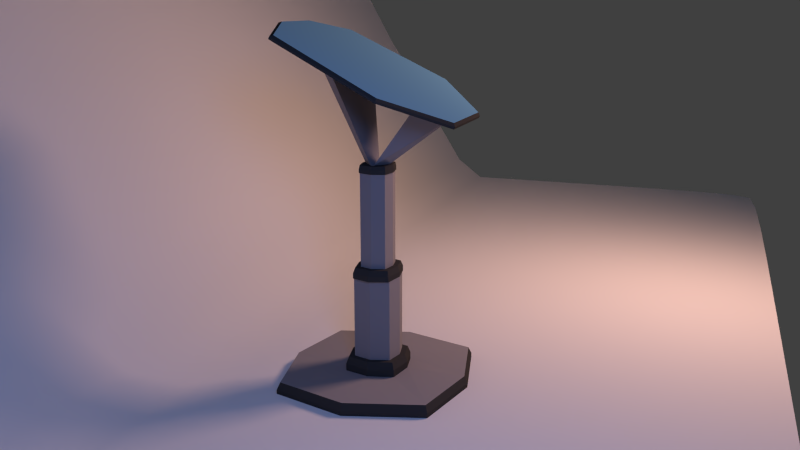 # Source: podium.blend  (saved by Blender 2.73.0; exported with 4.5.12 LTS)
import bpy
from mathutils import Matrix  # noqa: F401  (used for matrix-valued properties, if any)

bpy.ops.wm.read_factory_settings(use_empty=True)
scene = bpy.context.scene
scene.name = 'Scene'

# ---- collections
col_collection_1 = bpy.data.collections.new('Collection 1'); scene.collection.children.link(col_collection_1)

# ---- materials (node trees are filled in below, after node groups)
mat_material_006 = bpy.data.materials.new('Material.006')
mat_material_006.alpha_threshold = 0.0
mat_material_006.diffuse_color = (0.1319, 0.337, 0.5705, 1.0)
mat_material_006.roughness = 0.5
mat_material_007 = bpy.data.materials.new('Material.007')
mat_material_007.alpha_threshold = 0.0
mat_material_007.roughness = 0.5
mat_material_008 = bpy.data.materials.new('Material.008')
mat_material_008.alpha_threshold = 0.0
mat_material_008.roughness = 0.5
mat_material_003 = bpy.data.materials.new('Material.003')
mat_material_003.alpha_threshold = 0.0
mat_material_003.roughness = 0.5
mat_material = bpy.data.materials.new('Material')
mat_material.alpha_threshold = 0.0
mat_material.roughness = 0.5
mat_material_001 = bpy.data.materials.new('Material.001')
mat_material_001.alpha_threshold = 0.0
mat_material_001.roughness = 0.5

# ---- material node trees
mat_material_007.use_nodes = True; mat_material_007.node_tree.nodes.clear()
_N = mat_material_007.node_tree.nodes; _L = mat_material_007.node_tree.links
n0 = _N.new('ShaderNodeOutputMaterial'); n0.name = 'Material Output'; n0.location = (300, 300)
n1 = _N.new('ShaderNodeBsdfDiffuse'); n1.name = 'Diffuse BSDF'; n1.location = (10, 300)
n1.inputs[0].default_value = (0.2673, 0.2624, 0.2883, 1.0)
_L.new(n1.outputs[0], n0.inputs[0])
n0.is_active_output = True
mat_material_008.use_nodes = True; mat_material_008.node_tree.nodes.clear()
_N = mat_material_008.node_tree.nodes; _L = mat_material_008.node_tree.links
n0 = _N.new('ShaderNodeOutputMaterial'); n0.name = 'Material Output'; n0.location = (300, 300)
n1 = _N.new('ShaderNodeBsdfDiffuse'); n1.name = 'Diffuse BSDF'; n1.location = (10, 300)
n1.inputs[0].default_value = (0.04696, 0.04696, 0.04696, 1.0)
_L.new(n1.outputs[0], n0.inputs[0])
n0.is_active_output = True
mat_material_003.use_nodes = True; mat_material_003.node_tree.nodes.clear()
_N = mat_material_003.node_tree.nodes; _L = mat_material_003.node_tree.links
n0 = _N.new('ShaderNodeOutputMaterial'); n0.name = 'Material Output'; n0.location = (300, 300)
n1 = _N.new('ShaderNodeBsdfDiffuse'); n1.name = 'Diffuse BSDF'; n1.location = (10, 300)
n1.inputs[1].default_value = 0.3829
_L.new(n1.outputs[0], n0.inputs[0])
n0.is_active_output = True
mat_material.use_nodes = True; mat_material.node_tree.nodes.clear()
_N = mat_material.node_tree.nodes; _L = mat_material.node_tree.links
n0 = _N.new('ShaderNodeOutputMaterial'); n0.name = 'Material Output'; n0.location = (300, 300)
n1 = _N.new('ShaderNodeEmission'); n1.name = 'Emission'; n1.location = (110, 300)
n1.inputs[0].default_value = (0.1729, 0.3077, 0.8, 1.0)
n1.inputs[1].default_value = 22.5
_L.new(n1.outputs[0], n0.inputs[0])
n0.is_active_output = True
mat_material_001.use_nodes = True; mat_material_001.node_tree.nodes.clear()
_N = mat_material_001.node_tree.nodes; _L = mat_material_001.node_tree.links
n0 = _N.new('ShaderNodeOutputMaterial'); n0.name = 'Material Output'; n0.location = (300, 300)
n1 = _N.new('ShaderNodeEmission'); n1.name = 'Emission'; n1.location = (110, 300)
n1.inputs[0].default_value = (0.8, 0.4615, 0.3514, 1.0)
n1.inputs[1].default_value = 54.3
_L.new(n1.outputs[0], n0.inputs[0])
n0.is_active_output = True

# ---- world
world_world = bpy.data.worlds.new('World'); scene.world = world_world
world_world.color = (0.05088, 0.05088, 0.05088)
world_world.use_sun_shadow = False
world_world.sun_shadow_jitter_overblur = 0.0
world_world.cycles.sampling_method = 'MANUAL'
world_world.cycles.sample_map_resolution = 256

# ---- cameras
cam_camera = bpy.data.cameras.new('Camera')
cam_camera.clip_end = 100.0
cam_camera.lens = 35.0
cam_camera.sensor_width = 32.0
cam_camera.sensor_height = 18.0
cam_camera.display_size = 2.0
cam_camera.dof.focus_distance = 0.0

# ---- meshes
me_plane_003 = bpy.data.meshes.new('Plane.003')
me_plane_003.from_pydata([(-0.9781, -0.9781, 0.164), (0.9781, -0.9781, 0.164), (-0.9781, 0.9781, 0.164), (0.9781, 0.9781, 0.164), (5.729e-11, -0.9883, 3.524), (0.2752, -0.6275, 3.71), (-0.2752, -0.6275, 3.71), (0.0, 0.003532, 4.009), (0.0, 0.003532, 4.009), (0.0, 0.003532, 4.009), (0.0, 0.003532, 4.009), (-1.237, -0.4339, 3.805), (1.237, -0.4339, 3.805), (-1.11, 0.7943, 4.411), (1.043, 0.7943, 4.411), (-1.312, -0.4958, 3.867), (1.312, -0.4958, 3.867), (-1.178, 0.8021, 4.52), (1.106, 0.8021, 4.52), (-1.014, -1.014, -0.02285), (1.014, -1.014, -0.02285), (-1.014, 1.014, -0.02285), (-1.265, 0.0, 0.164), (1.265, 0.0, 0.164), (-0.3335, -0.3335, 0.1596), (0.3335, -0.3335, 0.1596), (-0.3335, 0.3335, 0.1596), (0.3335, 0.3335, 0.1596), (-0.4314, 0.0, 0.1652), (0.4314, 0.0, 0.1652), (1.014, 1.014, -0.02285), (-1.312, 0.0, -0.02285), (1.312, 0.0, -0.02285), (0.0, -1.234, -0.02285), (0.0, -1.19, 0.164), (0.0, 1.19, 0.164), (0.0, 1.234, -0.02285), (0.0, -0.4056, 0.1721), (0.0, 0.4056, 0.1721), (-0.3044, -0.3044, 0.3492), (0.3044, -0.3044, 0.3492), (-0.3044, 0.3044, 0.3492), (0.3044, 0.3044, 0.3492), (-0.3938, 0.0, 0.3492), (0.3938, 0.0, 0.3492), (0.0, -0.3702, 0.3492), (0.0, 0.3702, 0.3492), (-0.2445, -0.2445, 0.3492), (0.2445, -0.2445, 0.3492), (-0.2445, 0.2445, 0.3492), (0.2445, 0.2445, 0.3492), (-0.3163, 0.0, 0.3492), (0.3163, 0.0, 0.3492), (0.0, -0.2974, 0.3492), (0.0, 0.2974, 0.3492), (-0.2445, -0.2445, 1.425), (0.2445, -0.2445, 1.425), (-0.2445, 0.2445, 1.425), (0.2445, 0.2445, 1.425), (-0.3163, 0.0, 1.425), (0.3163, 0.0, 1.425), (0.0, -0.2974, 1.425), (0.0, 0.2974, 1.425), (-0.2769, -0.2445, 1.425), (0.2769, -0.2445, 1.425), (-0.2769, 0.2445, 1.425), (0.2769, 0.2445, 1.425), (-0.3582, 0.0, 1.425), (0.3582, 0.0, 1.425), (0.0, -0.2974, 1.425), (0.0, 0.2974, 1.425), (-0.252, -0.2225, 1.568), (0.252, -0.2225, 1.568), (-0.252, 0.2225, 1.568), (0.252, 0.2225, 1.568), (-0.326, -1.283e-08, 1.568), (0.326, -1.283e-08, 1.568), (4.42e-11, -0.2706, 1.568), (4.42e-11, 0.2706, 1.568), (3.082e-11, 0.1887, 1.568), (3.082e-11, -0.1887, 1.568), (0.2273, -8.943e-09, 1.568), (-0.2273, -8.943e-09, 1.568), (0.1757, 0.1552, 1.568), (-0.1757, 0.1552, 1.568), (0.1757, -0.1552, 1.568), (-0.1757, -0.1552, 1.568), (-0.1906, -0.1683, 1.568), (0.1906, -0.1683, 1.568), (-0.1906, 0.1683, 1.568), (0.1906, 0.1683, 1.568), (-0.2465, -1.318e-08, 1.568), (0.2465, -1.318e-08, 1.568), (3.721e-11, -0.2046, 1.568), (3.721e-11, 0.2046, 1.568), (-0.1906, -0.1683, 2.798), (0.1906, -0.1683, 2.798), (-0.1906, 0.1683, 2.798), (0.1906, 0.1683, 2.798), (-0.2465, -1.318e-08, 2.798), (0.2465, -1.318e-08, 2.798), (3.721e-11, -0.2046, 2.798), (3.721e-11, 0.2046, 2.798), (-0.2016, -0.178, 2.798), (0.2016, -0.178, 2.798), (-0.2016, 0.178, 2.798), (0.2016, 0.178, 2.798), (-0.2608, -1.308e-08, 2.798), (0.2608, -1.308e-08, 2.798), (3.883e-11, -0.2165, 2.798), (3.883e-11, 0.2165, 2.798), (-0.1913, -0.1689, 2.899), (0.1913, -0.1689, 2.899), (-0.1913, 0.1689, 2.899), (0.1913, 0.1689, 2.899), (-0.2475, -1.318e-08, 2.899), (0.2475, -1.318e-08, 2.899), (3.685e-11, -0.2055, 2.899), (3.685e-11, 0.2055, 2.899), (-0.1628, -0.01113, 2.899), (0.1628, -0.01113, 2.899), (-0.1628, 0.0357, 2.899), (0.1628, 0.0357, 2.899), (-0.1972, -1.353e-08, 2.899), (0.1972, -1.353e-08, 2.899), (3.173e-11, -0.1637, 2.899), (3.173e-11, 0.1637, 2.899), (-0.7419, 0.3547, 4.2), (0.7419, 0.3547, 4.2), (-3.686e-11, 0.9609, 4.511), (0.0, 0.003532, 4.009), (0.0, 0.003532, 4.009), (0.0, 0.003532, 4.009), (0.0, 0.003532, 4.009), (-0.5186, -1.053, 3.475), (0.5186, -1.053, 3.475), (0.3249, 1.05, 4.539), (-0.3927, 1.05, 4.539), (-0.55, -1.159, 3.532), (0.55, -1.159, 3.532), (0.3446, 1.074, 4.655), (-0.4165, 1.074, 4.655), (1.136, 0.8385, 4.503), (1.136, 0.852, 4.475), (-1.21, 0.852, 4.475), (-1.21, 0.8385, 4.503), (1.348, -0.4963, 3.836), (1.348, -0.4845, 3.812), (-1.348, -0.4963, 3.836), (-1.348, -0.4845, 3.812), (-0.565, -1.161, 3.457), (-0.565, -1.175, 3.487), (0.565, -1.161, 3.457), (0.565, -1.175, 3.487), (0.354, 1.131, 4.615), (0.354, 1.117, 4.643), (-0.4279, 1.131, 4.615), (-0.4279, 1.117, 4.643), (0.02036, -0.6265, 3.707), (0.0, -0.01113, 2.899), (0.2016, 0.178, 2.848), (3.883e-11, 0.2165, 2.848), (-0.2016, -0.178, 2.848), (3.883e-11, -0.2165, 2.848), (0.2016, -0.178, 2.848), (0.2608, -1.308e-08, 2.848), (-0.2016, 0.178, 2.848), (-0.2608, -1.308e-08, 2.848), (0.2769, 0.2445, 1.496), (2.429e-11, 0.2974, 1.496), (-0.2769, -0.2445, 1.496), (2.429e-11, -0.2974, 1.496), (0.2769, -0.2445, 1.496), (0.3582, -7.047e-09, 1.496), (-0.2769, 0.2445, 1.496), (-0.3582, -7.047e-09, 1.496), (0.3335, 0.3335, 0.2544), (0.0, 0.4056, 0.2607), (-0.3335, -0.3335, 0.2544), (0.0, -0.4056, 0.2607), (0.3335, -0.3335, 0.2544), (0.4314, 0.0, 0.2572), (-0.3335, 0.3335, 0.2544), (-0.4314, 0.0, 0.2572), (0.0, 1.234, 0.06874), (0.0, -1.234, 0.06874), (1.312, 0.0, 0.06874), (-1.312, 0.0, 0.06874), (1.014, 1.014, 0.06874), (-1.014, 1.014, 0.06874), (1.014, -1.014, 0.06874), (-1.014, -1.014, 0.06874)], [], [(1, 34, 185, 190), (0, 22, 187, 191), (23, 1, 190, 186), (188, 186, 32, 30), (190, 185, 33, 20), (187, 189, 21, 31), (22, 2, 189, 187), (191, 187, 31, 19), (184, 188, 30, 36), (159, 119, 6, 158), (3, 23, 186, 188), (185, 191, 19, 33), (2, 35, 184, 189), (133, 9, 13, 137), (119, 125, 4, 6), (125, 120, 5, 4), (157, 145, 17, 141), (8, 10, 14, 12), (131, 8, 12, 135), (9, 7, 11, 13), (139, 16, 18, 140), (146, 142, 18, 16), (153, 146, 16, 139), (145, 148, 15, 17), (1, 23, 29, 25), (2, 22, 28, 26), (35, 2, 26, 38), (23, 3, 27, 29), (34, 1, 25, 37), (22, 0, 24, 28), (0, 34, 37, 24), (3, 35, 38, 27), (186, 190, 20, 32), (189, 184, 36, 21), (35, 3, 188, 184), (34, 0, 191, 185), (176, 177, 46, 42), (178, 179, 45, 39), (180, 181, 44, 40), (182, 183, 43, 41), (177, 182, 41, 46), (181, 176, 42, 44), (179, 180, 40, 45), (183, 178, 39, 43), (42, 46, 54, 50), (39, 45, 53, 47), (40, 44, 52, 48), (41, 43, 51, 49), (46, 41, 49, 54), (44, 42, 50, 52), (45, 40, 48, 53), (43, 39, 47, 51), (50, 54, 62, 58), (47, 53, 61, 55), (48, 52, 60, 56), (49, 51, 59, 57), (54, 49, 57, 62), (52, 50, 58, 60), (53, 48, 56, 61), (51, 47, 55, 59), (58, 62, 70, 66), (55, 61, 69, 63), (56, 60, 68, 64), (57, 59, 67, 65), (62, 57, 65, 70), (60, 58, 66, 68), (61, 56, 64, 69), (59, 55, 63, 67), (168, 169, 78, 74), (170, 171, 77, 71), (172, 173, 76, 72), (174, 175, 75, 73), (169, 174, 73, 78), (173, 168, 74, 76), (171, 172, 72, 77), (175, 170, 71, 75), (74, 78, 79, 83), (26, 28, 183, 182), (28, 24, 178, 183), (78, 73, 84, 79), (77, 72, 85, 80), (72, 76, 81, 85), (29, 27, 176, 181), (24, 37, 179, 178), (71, 77, 80, 86), (25, 29, 181, 180), (37, 25, 180, 179), (76, 74, 83, 81), (75, 71, 86, 82), (73, 75, 82, 84), (38, 26, 182, 177), (27, 38, 177, 176), (90, 94, 102, 98), (87, 93, 101, 95), (88, 92, 100, 96), (89, 91, 99, 97), (94, 89, 97, 102), (92, 90, 98, 100), (93, 88, 96, 101), (91, 87, 95, 99), (98, 102, 110, 106), (95, 101, 109, 103), (96, 100, 108, 104), (97, 99, 107, 105), (102, 97, 105, 110), (100, 98, 106, 108), (101, 96, 104, 109), (99, 95, 103, 107), (160, 161, 118, 114), (162, 163, 117, 111), (164, 165, 116, 112), (166, 167, 115, 113), (161, 166, 113, 118), (165, 160, 114, 116), (163, 164, 112, 117), (167, 162, 111, 115), (114, 118, 126, 122), (111, 117, 125, 119), (112, 116, 124, 120), (113, 115, 123, 121), (118, 113, 121, 126), (116, 114, 122, 124), (117, 112, 120, 125), (115, 111, 119, 123), (123, 119, 159, 120, 124, 122, 121), (121, 122, 128, 127), (122, 126, 129, 128), (126, 121, 127, 129), (148, 151, 138, 15), (151, 153, 139, 138), (15, 138, 141, 17), (138, 139, 140, 141), (7, 130, 134, 11), (130, 131, 135, 134), (142, 155, 140, 18), (155, 157, 141, 140), (10, 132, 136, 14), (132, 133, 137, 136), (136, 137, 156, 154), (154, 156, 157, 155), (14, 136, 154, 143), (143, 154, 155, 142), (134, 135, 152, 150), (150, 152, 153, 151), (11, 134, 150, 149), (149, 150, 151, 148), (13, 11, 149, 144), (144, 149, 148, 145), (135, 12, 147, 152), (152, 147, 146, 153), (12, 14, 143, 147), (147, 143, 142, 146), (137, 13, 144, 156), (156, 144, 145, 157), (120, 159, 158, 5), (107, 103, 162, 167), (109, 104, 164, 163), (108, 106, 160, 165), (110, 105, 166, 161), (105, 107, 167, 166), (104, 108, 165, 164), (103, 109, 163, 162), (106, 110, 161, 160), (67, 63, 170, 175), (69, 64, 172, 171), (68, 66, 168, 173), (70, 65, 174, 169), (65, 67, 175, 174), (64, 68, 173, 172), (63, 69, 171, 170), (66, 70, 169, 168)])
me_plane_003.polygons.foreach_set('material_index', [2, 2, 2, 2, 2, 2, 2, 2, 2, 1, 2, 2, 2, 2, 1, 1, 2, 2, 2, 2, 0, 2, 2, 2, 1, 1, 1, 1, 1, 1, 1, 1, 2, 2, 2, 2, 2, 2, 2, 2, 2, 2, 2, 2, 2, 2, 2, 2, 2, 2, 2, 2, 1, 1, 1, 1, 1, 1, 1, 1, 2, 2, 2, 2, 2, 2, 2, 2, 2, 2, 2, 2, 2, 2, 2, 2, 2, 2, 2, 2, 2, 2, 2, 2, 2, 2, 2, 2, 2, 2, 2, 2, 1, 1, 1, 1, 1, 1, 1, 1, 2, 2, 2, 2, 2, 2, 2, 2, 2, 2, 2, 2, 2, 2, 2, 2, 2, 2, 2, 2, 2, 2, 2, 2, 1, 1, 1, 1, 2, 2, 0, 0, 2, 2, 2, 2, 2, 2, 2, 2, 2, 2, 2, 2, 2, 2, 2, 2, 2, 2, 2, 2, 2, 2, 1, 2, 2, 2, 2, 2, 2, 2, 2, 2, 2, 2, 2, 2, 2, 2, 2])
me_plane_003.materials.append(mat_material_006)
me_plane_003.materials.append(mat_material_007)
me_plane_003.materials.append(mat_material_008)
me_plane_003.use_remesh_preserve_volume = False
me_plane_003.use_remesh_preserve_attributes = False
me_plane_003.use_mirror_vertex_groups = False
me_plane_003.update()
me_plane_002 = bpy.data.meshes.new('Plane.002')
me_plane_002.from_pydata([(-0.8176, -0.8176, 0.0), (0.8176, -0.8176, 0.0), (-0.8286, 1.085, 1.192), (0.8067, 1.085, 1.192), (-0.8439, 1.07, 1.128), (-0.84, 0.7016, 0.4783), (-0.8425, 0.4644, 0.07863), (-0.8431, 0.2721, 0.0), (-0.8433, 0.09084, 0.0), (-0.8433, -0.09084, 0.0), (-0.8431, -0.2721, 0.0), (-0.8425, -0.4505, 0.0), (-0.84, -0.6175, 0.0), (-0.833, -0.7512, 0.0), (-0.7512, -0.833, 0.0), (-0.6175, -0.84, 0.0), (-0.4505, -0.8425, 0.0), (-0.2721, -0.8431, 0.0), (-0.09084, -0.8433, 0.0), (0.09084, -0.8433, 0.0), (0.2721, -0.8431, 0.0), (0.4505, -0.8425, 0.0), (0.6175, -0.84, 0.0), (0.7512, -0.833, 0.0), (0.833, -0.7512, 0.0), (0.84, -0.6175, 0.0), (0.8425, -0.4505, 0.0), (0.8431, -0.2721, 0.0), (0.8433, -0.09084, 0.0), (0.8433, 0.09084, 0.0), (0.8431, 0.2721, 0.0), (0.8425, 0.4644, 0.07863), (0.84, 0.7016, 0.4783), (0.8221, 1.07, 1.128), (0.7403, 1.089, 1.207), (0.6066, 1.091, 1.214), (0.4396, 1.091, 1.216), (0.2612, 1.091, 1.217), (0.07993, 1.091, 1.217), (-0.1018, 1.091, 1.217), (-0.283, 1.091, 1.217), (-0.4614, 1.091, 1.216), (-0.6284, 1.091, 1.214), (-0.7621, 1.089, 1.207), (-0.7618, -0.7618, 0.0), (-0.7662, -0.6223, 0.0), (-0.7675, -0.452, 0.0), (-0.7678, -0.2724, 0.0), (-0.7678, -0.09089, 0.0), (-0.7678, 0.09089, 0.0), (-0.7678, 0.2724, 0.0), (-0.7675, 0.4632, 0.06354), (-0.7662, 0.7041, 0.4648), (-0.7727, 1.072, 1.138), (-0.6223, -0.7662, 0.0), (-0.6241, -0.6241, 0.0), (-0.6245, -0.4525, 0.0), (-0.6246, -0.2725, 0.0), (-0.6246, -0.09089, 0.0), (-0.6246, 0.09089, 0.0), (-0.6246, 0.2725, 0.0), (-0.6245, 0.4626, 0.05742), (-0.6241, 0.7048, 0.4586), (-0.6332, 1.073, 1.142), (-0.452, -0.7675, 0.0), (-0.4525, -0.6245, 0.0), (-0.4526, -0.4526, 0.0), (-0.4526, -0.2725, 0.0), (-0.4526, -0.09089, 0.0), (-0.4526, 0.09089, 0.0), (-0.4526, 0.2725, 0.0), (-0.4526, 0.4624, 0.05554), (-0.4525, 0.7048, 0.4564), (-0.4629, 1.073, 1.143), (-0.2724, -0.7678, 0.0), (-0.2725, -0.6246, 0.0), (-0.2725, -0.4526, 0.0), (-0.2725, -0.2725, 0.0), (-0.2725, -0.09089, 0.0), (-0.2725, 0.09089, 0.0), (-0.2725, 0.2725, 0.0), (-0.2725, 0.4623, 0.05513), (-0.2725, 0.7048, 0.4559), (-0.2833, 1.074, 1.144), (-0.09089, -0.7678, 0.0), (-0.09089, -0.6246, 0.0), (-0.09089, -0.4526, 0.0), (-0.09089, -0.2725, 0.0), (-0.09089, -0.09089, 0.0), (-0.09089, 0.09089, 0.0), (-0.09089, 0.2725, 0.0), (-0.09089, 0.4623, 0.05507), (-0.09089, 0.7048, 0.4559), (-0.1018, 1.074, 1.144), (0.09089, -0.7678, 0.0), (0.09089, -0.6246, 0.0), (0.09089, -0.4526, 0.0), (0.09089, -0.2725, 0.0), (0.09089, -0.09089, 0.0), (0.09089, 0.09089, 0.0), (0.09089, 0.2725, 0.0), (0.09089, 0.4623, 0.05507), (0.09089, 0.7048, 0.4559), (0.07997, 1.074, 1.144), (0.2724, -0.7678, 0.0), (0.2725, -0.6246, 0.0), (0.2725, -0.4526, 0.0), (0.2725, -0.2725, 0.0), (0.2725, -0.09089, 0.0), (0.2725, 0.09089, 0.0), (0.2725, 0.2725, 0.0), (0.2725, 0.4623, 0.05513), (0.2725, 0.7048, 0.4559), (0.2615, 1.074, 1.144), (0.452, -0.7675, 0.0), (0.4525, -0.6245, 0.0), (0.4526, -0.4526, 0.0), (0.4526, -0.2725, 0.0), (0.4526, -0.09089, 0.0), (0.4526, 0.09089, 0.0), (0.4526, 0.2725, 0.0), (0.4526, 0.4624, 0.05554), (0.4525, 0.7048, 0.4564), (0.4411, 1.073, 1.143), (0.6223, -0.7662, 0.0), (0.6241, -0.6241, 0.0), (0.6245, -0.4525, 0.0), (0.6246, -0.2725, 0.0), (0.6246, -0.09089, 0.0), (0.6246, 0.09089, 0.0), (0.6246, 0.2725, 0.0), (0.6245, 0.4626, 0.05742), (0.6241, 0.7048, 0.4586), (0.6114, 1.073, 1.142), (0.7618, -0.7618, 0.0), (0.7662, -0.6223, 0.0), (0.7675, -0.452, 0.0), (0.7678, -0.2724, 0.0), (0.7678, -0.09089, 0.0), (0.7678, 0.09089, 0.0), (0.7678, 0.2724, 0.0), (0.7675, 0.4632, 0.06354), (0.7662, 0.7041, 0.4648), (0.7509, 1.072, 1.138), (-0.8253, -0.7844, 0.0), (0.7844, -0.8253, 0.0), (0.8144, 1.077, 1.16), (-0.7953, 1.087, 1.2), (-0.8362, 1.077, 1.16), (-0.8365, 0.7919, 0.6115), (-0.8413, 0.5807, 0.2656), (-0.8428, 0.3613, 0.0), (-0.8432, 0.1815, 0.0), (-0.8433, -7.451e-09, 0.0), (-0.8432, -0.1815, 0.0), (-0.8428, -0.3613, 0.0), (-0.8413, -0.534, 0.0), (-0.8365, -0.6843, 0.0), (-0.7844, -0.8253, 0.0), (-0.6843, -0.8365, 0.0), (-0.534, -0.8413, 0.0), (-0.3613, -0.8428, 0.0), (-0.1815, -0.8432, 0.0), (1.49e-08, -0.8433, 0.0), (0.1815, -0.8432, 0.0), (0.3613, -0.8428, 0.0), (0.534, -0.8413, 0.0), (0.6843, -0.8365, 0.0), (0.8253, -0.7844, 0.0), (0.8365, -0.6843, 0.0), (0.8413, -0.534, 0.0), (0.8428, -0.3613, 0.0), (0.8432, -0.1815, 0.0), (0.8433, 2.235e-08, 0.0), (0.8432, 0.1815, 0.0), (0.8428, 0.3613, 0.0), (0.8413, 0.5807, 0.2656), (0.8365, 0.7919, 0.6115), (0.7735, 1.087, 1.2), (0.6734, 1.09, 1.211), (0.5231, 1.091, 1.215), (0.3504, 1.091, 1.217), (0.1706, 1.091, 1.217), (-0.01091, 1.091, 1.217), (-0.1924, 1.091, 1.217), (-0.3722, 1.091, 1.217), (-0.5449, 1.091, 1.215), (-0.6952, 1.09, 1.211), (-0.7674, 1.081, 1.173), (-0.7565, -0.7974, 0.0), (-0.764, -0.692, 0.0), (-0.7668, -0.5372, 0.0), (-0.7676, -0.3622, 0.0), (-0.7678, -0.1817, 0.0), (-0.7678, 7.451e-09, 0.0), (-0.7678, 0.1817, 0.0), (-0.7676, 0.3622, 0.0), (-0.7668, 0.5806, 0.2471), (-0.764, 0.7989, 0.6072), (-0.6308, 1.082, 1.178), (-0.6199, -0.8031, 0.0), (-0.6232, -0.6951, 0.0), (-0.6243, -0.5383, 0.0), (-0.6246, -0.3625, 0.0), (-0.6246, -0.1817, 0.0), (-0.6246, 1.49e-08, 0.0), (-0.6246, 0.1817, 0.0), (-0.6246, 0.3625, 0.0), (-0.6243, 0.5803, 0.2389), (-0.6232, 0.8016, 0.6052), (-0.4622, 1.082, 1.18), (-0.4513, -0.805, 0.0), (-0.4523, -0.696, 0.0), (-0.4525, -0.5386, 0.0), (-0.4526, -0.3625, 0.0), (-0.4526, -0.1817, 0.0), (-0.4526, 1.49e-08, 0.0), (-0.4526, 0.1817, 0.0), (-0.4526, 0.3625, 0.0), (-0.4525, 0.5801, 0.2363), (-0.4523, 0.8024, 0.6045), (-0.2832, 1.082, 1.18), (-0.2723, -0.8055, 0.0), (-0.2725, -0.6962, 0.0), (-0.2725, -0.5386, 0.0), (-0.2725, -0.3626, 0.0), (-0.2725, -0.1817, 0.0), (-0.2725, 2.235e-08, 0.0), (-0.2725, 0.1817, 0.0), (-0.2725, 0.3626, 0.0), (-0.2725, 0.5801, 0.2357), (-0.2725, 0.8025, 0.6043), (-0.1018, 1.082, 1.18), (-0.09087, -0.8055, 0.0), (-0.09089, -0.6962, 0.0), (-0.09089, -0.5386, 0.0), (-0.09089, -0.3626, 0.0), (-0.09089, -0.1817, 0.0), (-0.09089, 2.235e-08, 0.0), (-0.09089, 0.1817, 0.0), (-0.09089, 0.3626, 0.0), (-0.09089, 0.5801, 0.2356), (-0.09089, 0.8025, 0.6043), (0.07995, 1.082, 1.18), (0.09087, -0.8055, 0.0), (0.09089, -0.6962, 0.0), (0.09089, -0.5386, 0.0), (0.09089, -0.3626, 0.0), (0.09089, -0.1817, 0.0), (0.09089, 2.235e-08, 0.0), (0.09089, 0.1817, 0.0), (0.09089, 0.3626, 0.0), (0.09089, 0.5801, 0.2356), (0.09089, 0.8025, 0.6043), (0.2613, 1.082, 1.18), (0.2723, -0.8055, 0.0), (0.2725, -0.6962, 0.0), (0.2725, -0.5386, 0.0), (0.2725, -0.3626, 0.0), (0.2725, -0.1817, 0.0), (0.2725, 2.235e-08, 0.0), (0.2725, 0.1817, 0.0), (0.2725, 0.3626, 0.0), (0.2725, 0.5801, 0.2357), (0.2725, 0.8025, 0.6043), (0.4404, 1.082, 1.18), (0.4513, -0.805, 0.0), (0.4523, -0.696, 0.0), (0.4525, -0.5386, 0.0), (0.4526, -0.3625, 0.0), (0.4526, -0.1817, 0.0), (0.4526, 2.98e-08, 0.0), (0.4526, 0.1817, 0.0), (0.4526, 0.3625, 0.0), (0.4525, 0.5801, 0.2363), (0.4523, 0.8024, 0.6045), (0.609, 1.082, 1.178), (0.6199, -0.8031, 0.0), (0.6232, -0.6951, 0.0), (0.6243, -0.5383, 0.0), (0.6246, -0.3625, 0.0), (0.6246, -0.1817, 0.0), (0.6246, 2.98e-08, 0.0), (0.6246, 0.1817, 0.0), (0.6246, 0.3625, 0.0), (0.6243, 0.5803, 0.2389), (0.6232, 0.8016, 0.6052), (0.7456, 1.081, 1.173), (0.7565, -0.7974, 0.0), (0.764, -0.692, 0.0), (0.7668, -0.5372, 0.0), (0.7676, -0.3622, 0.0), (0.7678, -0.1817, 0.0), (0.7678, 2.98e-08, 0.0), (0.7678, 0.1817, 0.0), (0.7676, 0.3622, 0.0), (0.7668, 0.5806, 0.2471), (0.764, 0.7989, 0.6072), (-0.7974, -0.7565, 0.0), (-0.8031, -0.6199, 0.0), (-0.805, -0.4513, 0.0), (-0.8055, -0.2723, 0.0), (-0.8055, -0.09087, 0.0), (-0.8055, 0.09087, 0.0), (-0.8055, 0.2723, 0.0), (-0.805, 0.4638, 0.07094), (-0.8031, 0.7029, 0.4716), (-0.8083, 1.071, 1.133), (-0.692, -0.764, 0.0), (-0.6951, -0.6232, 0.0), (-0.696, -0.4523, 0.0), (-0.6962, -0.2725, 0.0), (-0.6962, -0.09089, 0.0), (-0.6962, 0.09089, 0.0), (-0.6962, 0.2725, 0.0), (-0.696, 0.4629, 0.06046), (-0.6951, 0.7044, 0.4617), (-0.703, 1.073, 1.14), (-0.5372, -0.7668, 0.0), (-0.5383, -0.6243, 0.0), (-0.5386, -0.4525, 0.0), (-0.5386, -0.2725, 0.0), (-0.5386, -0.09089, 0.0), (-0.5386, 0.09089, 0.0), (-0.5386, 0.2725, 0.0), (-0.5386, 0.4625, 0.05648), (-0.5383, 0.7048, 0.4575), (-0.5481, 1.073, 1.143), (-0.3622, -0.7676, 0.0), (-0.3625, -0.6246, 0.0), (-0.3625, -0.4526, 0.0), (-0.3626, -0.2725, 0.0), (-0.3626, -0.09089, 0.0), (-0.3626, 0.09089, 0.0), (-0.3626, 0.2725, 0.0), (-0.3625, 0.4623, 0.05533), (-0.3625, 0.7048, 0.4562), (-0.3731, 1.073, 1.144), (-0.1817, -0.7678, 0.0), (-0.1817, -0.6246, 0.0), (-0.1817, -0.4526, 0.0), (-0.1817, -0.2725, 0.0), (-0.1817, -0.09089, 0.0), (-0.1817, 0.09089, 0.0), (-0.1817, 0.2725, 0.0), (-0.1817, 0.4623, 0.0551), (-0.1817, 0.7048, 0.4559), (-0.1926, 1.074, 1.144), (1.49e-08, -0.7678, 0.0), (2.235e-08, -0.6246, 0.0), (1.49e-08, -0.4526, 0.0), (1.49e-08, -0.2725, 0.0), (7.451e-09, -0.09089, 0.0), (0.0, 0.09089, 0.0), (0.0, 0.2725, 0.0), (6.002e-10, 0.4623, 0.05507), (5.919e-08, 0.7048, 0.4559), (-0.01091, 1.074, 1.144), (0.1817, -0.7678, 0.0), (0.1817, -0.6246, 0.0), (0.1817, -0.4526, 0.0), (0.1817, -0.2725, 0.0), (0.1817, -0.09089, 0.0), (0.1817, 0.09089, 0.0), (0.1817, 0.2725, 0.0), (0.1817, 0.4623, 0.0551), (0.1817, 0.7048, 0.4559), (0.1707, 1.074, 1.144), (0.3622, -0.7676, 0.0), (0.3625, -0.6246, 0.0), (0.3625, -0.4526, 0.0), (0.3626, -0.2725, 0.0), (0.3626, -0.09089, 0.0), (0.3626, 0.09089, 0.0), (0.3626, 0.2725, 0.0), (0.3625, 0.4623, 0.05533), (0.3625, 0.7048, 0.4562), (0.3513, 1.073, 1.144), (0.5372, -0.7668, 0.0), (0.5383, -0.6243, 0.0), (0.5386, -0.4525, 0.0), (0.5386, -0.2725, 0.0), (0.5386, -0.09089, 0.0), (0.5386, 0.09089, 0.0), (0.5386, 0.2725, 0.0), (0.5386, 0.4625, 0.05648), (0.5383, 0.7048, 0.4575), (0.5263, 1.073, 1.143), (0.692, -0.764, 0.0), (0.6951, -0.6232, 0.0), (0.696, -0.4523, 0.0), (0.6962, -0.2725, 0.0), (0.6962, -0.09089, 0.0), (0.6962, 0.09089, 0.0), (0.6962, 0.2725, 0.0), (0.696, 0.4629, 0.06046), (0.6951, 0.7044, 0.4617), (0.6811, 1.073, 1.14), (0.7974, -0.7565, 0.0), (0.8031, -0.6199, 0.0), (0.805, -0.4513, 0.0), (0.8055, -0.2723, 0.0), (0.8055, -0.09087, 0.0), (0.8055, 0.09087, 0.0), (0.8055, 0.2723, 0.0), (0.805, 0.4638, 0.07094), (0.8031, 0.7029, 0.4716), (0.7865, 1.071, 1.133), (0.8002, 0.7954, 0.6094), (0.8041, 0.5807, 0.2563), (0.8052, 0.3618, 0.0), (0.8055, 0.1816, 0.0), (0.8055, 2.98e-08, 0.0), (0.8055, -0.1816, 0.0), (0.8052, -0.3618, 0.0), (0.8041, -0.5356, 0.0), (0.8002, -0.6882, 0.0), (0.7909, -0.7909, 0.0), (0.6936, 0.8002, 0.6062), (0.6956, 0.5805, 0.243), (0.6961, 0.3624, 0.0), (0.6962, 0.1817, 0.0), (0.6962, 2.98e-08, 0.0), (0.6962, -0.1817, 0.0), (0.6961, -0.3624, 0.0), (0.6956, -0.5377, 0.0), (0.6936, -0.6936, 0.0), (0.6882, -0.8002, 0.0), (0.5377, 0.802, 0.6048), (0.5384, 0.5802, 0.2376), (0.5386, 0.3625, 0.0), (0.5386, 0.1817, 0.0), (0.5386, 2.98e-08, 0.0), (0.5386, -0.1817, 0.0), (0.5386, -0.3625, 0.0), (0.5384, -0.5384, 0.0), (0.5377, -0.6956, 0.0), (0.5356, -0.8041, 0.0), (0.3624, 0.8024, 0.6044), (0.3625, 0.5801, 0.236), (0.3626, 0.3626, 0.0), (0.3626, 0.1817, 0.0), (0.3626, 2.235e-08, 0.0), (0.3626, -0.1817, 0.0), (0.3626, -0.3626, 0.0), (0.3625, -0.5386, 0.0), (0.3624, -0.6961, 0.0), (0.3618, -0.8052, 0.0), (0.1817, 0.8025, 0.6043), (0.1817, 0.5801, 0.2357), (0.1817, 0.3626, 0.0), (0.1817, 0.1817, 0.0), (0.1817, 2.235e-08, 0.0), (0.1817, -0.1817, 0.0), (0.1817, -0.3626, 0.0), (0.1817, -0.5386, 0.0), (0.1817, -0.6962, 0.0), (0.1816, -0.8055, 0.0), (7.717e-08, 0.8025, 0.6043), (2.7e-08, 0.5801, 0.2356), (-3.725e-09, 0.3626, 0.0), (0.0, 0.1817, 0.0), (3.725e-09, 2.235e-08, 0.0), (1.118e-08, -0.1817, 0.0), (1.49e-08, -0.3626, 0.0), (1.863e-08, -0.5386, 0.0), (1.863e-08, -0.6962, 0.0), (1.49e-08, -0.8055, 0.0), (-0.1817, 0.8025, 0.6043), (-0.1817, 0.5801, 0.2357), (-0.1817, 0.3626, 0.0), (-0.1817, 0.1817, 0.0), (-0.1817, 2.235e-08, 0.0), (-0.1817, -0.1817, 0.0), (-0.1817, -0.3626, 0.0), (-0.1817, -0.5386, 0.0), (-0.1817, -0.6962, 0.0), (-0.1816, -0.8055, 0.0), (-0.3624, 0.8024, 0.6044), (-0.3625, 0.5801, 0.236), (-0.3626, 0.3626, 0.0), (-0.3626, 0.1817, 0.0), (-0.3626, 1.49e-08, 0.0), (-0.3626, -0.1817, 0.0), (-0.3626, -0.3626, 0.0), (-0.3625, -0.5386, 0.0), (-0.3624, -0.6961, 0.0), (-0.3618, -0.8052, 0.0), (-0.5377, 0.802, 0.6048), (-0.5384, 0.5802, 0.2376), (-0.5386, 0.3625, 0.0), (-0.5386, 0.1817, 0.0), (-0.5386, 2.235e-08, 0.0), (-0.5386, -0.1817, 0.0), (-0.5386, -0.3625, 0.0), (-0.5384, -0.5384, 0.0), (-0.5377, -0.6956, 0.0), (-0.5356, -0.8041, 0.0), (-0.6936, 0.8002, 0.6062), (-0.6956, 0.5805, 0.243), (-0.6961, 0.3624, 0.0), (-0.6962, 0.1817, 0.0), (-0.6962, 7.451e-09, 0.0), (-0.6962, -0.1817, 0.0), (-0.6961, -0.3624, 0.0), (-0.6956, -0.5377, 0.0), (-0.6936, -0.6936, 0.0), (-0.6882, -0.8002, 0.0), (-0.8002, 0.7954, 0.6094), (-0.8041, 0.5807, 0.2563), (-0.8052, 0.3618, 0.0), (-0.8055, 0.1816, 0.0), (-0.8055, 0.0, 0.0), (-0.8055, -0.1816, 0.0), (-0.8052, -0.3618, 0.0), (-0.8041, -0.5356, 0.0), (-0.8002, -0.6882, 0.0), (-0.7909, -0.7909, 0.0), (0.6773, 1.081, 1.175), (0.5247, 1.082, 1.179), (0.3509, 1.082, 1.18), (0.1707, 1.082, 1.18), (-0.01091, 1.082, 1.18), (-0.1925, 1.082, 1.18), (-0.3727, 1.082, 1.18), (-0.5465, 1.082, 1.179), (-0.6991, 1.081, 1.175), (-0.8018, 1.079, 1.166), (0.78, 1.079, 1.166)], [], [(528, 146, 3, 178), (527, 188, 43, 147), (526, 199, 42, 187), (525, 210, 41, 186), (524, 221, 40, 185), (523, 232, 39, 184), (522, 243, 38, 183), (521, 254, 37, 182), (520, 265, 36, 181), (519, 276, 35, 180), (518, 287, 34, 179), (517, 189, 44, 298), (516, 190, 45, 299), (515, 191, 46, 300), (514, 192, 47, 301), (513, 193, 48, 302), (512, 194, 49, 303), (511, 195, 50, 304), (510, 196, 51, 305), (509, 197, 52, 306), (508, 198, 53, 307), (507, 200, 54, 308), (506, 201, 55, 309), (505, 202, 56, 310), (504, 203, 57, 311), (503, 204, 58, 312), (502, 205, 59, 313), (501, 206, 60, 314), (500, 207, 61, 315), (499, 208, 62, 316), (498, 209, 63, 317), (497, 211, 64, 318), (496, 212, 65, 319), (495, 213, 66, 320), (494, 214, 67, 321), (493, 215, 68, 322), (492, 216, 69, 323), (491, 217, 70, 324), (490, 218, 71, 325), (489, 219, 72, 326), (488, 220, 73, 327), (487, 222, 74, 328), (486, 223, 75, 329), (485, 224, 76, 330), (484, 225, 77, 331), (483, 226, 78, 332), (482, 227, 79, 333), (481, 228, 80, 334), (480, 229, 81, 335), (479, 230, 82, 336), (478, 231, 83, 337), (477, 233, 84, 338), (476, 234, 85, 339), (475, 235, 86, 340), (474, 236, 87, 341), (473, 237, 88, 342), (472, 238, 89, 343), (471, 239, 90, 344), (470, 240, 91, 345), (469, 241, 92, 346), (468, 242, 93, 347), (467, 244, 94, 348), (466, 245, 95, 349), (465, 246, 96, 350), (464, 247, 97, 351), (463, 248, 98, 352), (462, 249, 99, 353), (461, 250, 100, 354), (460, 251, 101, 355), (459, 252, 102, 356), (458, 253, 103, 357), (457, 255, 104, 358), (456, 256, 105, 359), (455, 257, 106, 360), (454, 258, 107, 361), (453, 259, 108, 362), (452, 260, 109, 363), (451, 261, 110, 364), (450, 262, 111, 365), (449, 263, 112, 366), (448, 264, 113, 367), (447, 266, 114, 368), (446, 267, 115, 369), (445, 268, 116, 370), (444, 269, 117, 371), (443, 270, 118, 372), (442, 271, 119, 373), (441, 272, 120, 374), (440, 273, 121, 375), (439, 274, 122, 376), (438, 275, 123, 377), (437, 277, 124, 378), (436, 278, 125, 379), (435, 279, 126, 380), (434, 280, 127, 381), (433, 281, 128, 382), (432, 282, 129, 383), (431, 283, 130, 384), (430, 284, 131, 385), (429, 285, 132, 386), (428, 286, 133, 387), (427, 288, 134, 388), (426, 289, 135, 389), (425, 290, 136, 390), (424, 291, 137, 391), (423, 292, 138, 392), (422, 293, 139, 393), (421, 294, 140, 394), (420, 295, 141, 395), (419, 296, 142, 396), (418, 297, 143, 397), (417, 168, 24, 398), (416, 169, 25, 399), (415, 170, 26, 400), (414, 171, 27, 401), (413, 172, 28, 402), (412, 173, 29, 403), (411, 174, 30, 404), (410, 175, 31, 405), (409, 176, 32, 406), (408, 177, 33, 407), (297, 408, 407, 143), (142, 406, 408, 297), (406, 32, 177, 408), (296, 409, 406, 142), (141, 405, 409, 296), (405, 31, 176, 409), (295, 410, 405, 141), (140, 404, 410, 295), (404, 30, 175, 410), (294, 411, 404, 140), (139, 403, 411, 294), (403, 29, 174, 411), (293, 412, 403, 139), (138, 402, 412, 293), (402, 28, 173, 412), (292, 413, 402, 138), (137, 401, 413, 292), (401, 27, 172, 413), (291, 414, 401, 137), (136, 400, 414, 291), (400, 26, 171, 414), (290, 415, 400, 136), (135, 399, 415, 290), (399, 25, 170, 415), (289, 416, 399, 135), (134, 398, 416, 289), (398, 24, 169, 416), (288, 417, 398, 134), (23, 145, 417, 288), (145, 1, 168, 417), (286, 418, 397, 133), (132, 396, 418, 286), (396, 142, 297, 418), (285, 419, 396, 132), (131, 395, 419, 285), (395, 141, 296, 419), (284, 420, 395, 131), (130, 394, 420, 284), (394, 140, 295, 420), (283, 421, 394, 130), (129, 393, 421, 283), (393, 139, 294, 421), (282, 422, 393, 129), (128, 392, 422, 282), (392, 138, 293, 422), (281, 423, 392, 128), (127, 391, 423, 281), (391, 137, 292, 423), (280, 424, 391, 127), (126, 390, 424, 280), (390, 136, 291, 424), (279, 425, 390, 126), (125, 389, 425, 279), (389, 135, 290, 425), (278, 426, 389, 125), (124, 388, 426, 278), (388, 134, 289, 426), (277, 427, 388, 124), (22, 167, 427, 277), (167, 23, 288, 427), (275, 428, 387, 123), (122, 386, 428, 275), (386, 132, 286, 428), (274, 429, 386, 122), (121, 385, 429, 274), (385, 131, 285, 429), (273, 430, 385, 121), (120, 384, 430, 273), (384, 130, 284, 430), (272, 431, 384, 120), (119, 383, 431, 272), (383, 129, 283, 431), (271, 432, 383, 119), (118, 382, 432, 271), (382, 128, 282, 432), (270, 433, 382, 118), (117, 381, 433, 270), (381, 127, 281, 433), (269, 434, 381, 117), (116, 380, 434, 269), (380, 126, 280, 434), (268, 435, 380, 116), (115, 379, 435, 268), (379, 125, 279, 435), (267, 436, 379, 115), (114, 378, 436, 267), (378, 124, 278, 436), (266, 437, 378, 114), (21, 166, 437, 266), (166, 22, 277, 437), (264, 438, 377, 113), (112, 376, 438, 264), (376, 122, 275, 438), (263, 439, 376, 112), (111, 375, 439, 263), (375, 121, 274, 439), (262, 440, 375, 111), (110, 374, 440, 262), (374, 120, 273, 440), (261, 441, 374, 110), (109, 373, 441, 261), (373, 119, 272, 441), (260, 442, 373, 109), (108, 372, 442, 260), (372, 118, 271, 442), (259, 443, 372, 108), (107, 371, 443, 259), (371, 117, 270, 443), (258, 444, 371, 107), (106, 370, 444, 258), (370, 116, 269, 444), (257, 445, 370, 106), (105, 369, 445, 257), (369, 115, 268, 445), (256, 446, 369, 105), (104, 368, 446, 256), (368, 114, 267, 446), (255, 447, 368, 104), (20, 165, 447, 255), (165, 21, 266, 447), (253, 448, 367, 103), (102, 366, 448, 253), (366, 112, 264, 448), (252, 449, 366, 102), (101, 365, 449, 252), (365, 111, 263, 449), (251, 450, 365, 101), (100, 364, 450, 251), (364, 110, 262, 450), (250, 451, 364, 100), (99, 363, 451, 250), (363, 109, 261, 451), (249, 452, 363, 99), (98, 362, 452, 249), (362, 108, 260, 452), (248, 453, 362, 98), (97, 361, 453, 248), (361, 107, 259, 453), (247, 454, 361, 97), (96, 360, 454, 247), (360, 106, 258, 454), (246, 455, 360, 96), (95, 359, 455, 246), (359, 105, 257, 455), (245, 456, 359, 95), (94, 358, 456, 245), (358, 104, 256, 456), (244, 457, 358, 94), (19, 164, 457, 244), (164, 20, 255, 457), (242, 458, 357, 93), (92, 356, 458, 242), (356, 102, 253, 458), (241, 459, 356, 92), (91, 355, 459, 241), (355, 101, 252, 459), (240, 460, 355, 91), (90, 354, 460, 240), (354, 100, 251, 460), (239, 461, 354, 90), (89, 353, 461, 239), (353, 99, 250, 461), (238, 462, 353, 89), (88, 352, 462, 238), (352, 98, 249, 462), (237, 463, 352, 88), (87, 351, 463, 237), (351, 97, 248, 463), (236, 464, 351, 87), (86, 350, 464, 236), (350, 96, 247, 464), (235, 465, 350, 86), (85, 349, 465, 235), (349, 95, 246, 465), (234, 466, 349, 85), (84, 348, 466, 234), (348, 94, 245, 466), (233, 467, 348, 84), (18, 163, 467, 233), (163, 19, 244, 467), (231, 468, 347, 83), (82, 346, 468, 231), (346, 92, 242, 468), (230, 469, 346, 82), (81, 345, 469, 230), (345, 91, 241, 469), (229, 470, 345, 81), (80, 344, 470, 229), (344, 90, 240, 470), (228, 471, 344, 80), (79, 343, 471, 228), (343, 89, 239, 471), (227, 472, 343, 79), (78, 342, 472, 227), (342, 88, 238, 472), (226, 473, 342, 78), (77, 341, 473, 226), (341, 87, 237, 473), (225, 474, 341, 77), (76, 340, 474, 225), (340, 86, 236, 474), (224, 475, 340, 76), (75, 339, 475, 224), (339, 85, 235, 475), (223, 476, 339, 75), (74, 338, 476, 223), (338, 84, 234, 476), (222, 477, 338, 74), (17, 162, 477, 222), (162, 18, 233, 477), (220, 478, 337, 73), (72, 336, 478, 220), (336, 82, 231, 478), (219, 479, 336, 72), (71, 335, 479, 219), (335, 81, 230, 479), (218, 480, 335, 71), (70, 334, 480, 218), (334, 80, 229, 480), (217, 481, 334, 70), (69, 333, 481, 217), (333, 79, 228, 481), (216, 482, 333, 69), (68, 332, 482, 216), (332, 78, 227, 482), (215, 483, 332, 68), (67, 331, 483, 215), (331, 77, 226, 483), (214, 484, 331, 67), (66, 330, 484, 214), (330, 76, 225, 484), (213, 485, 330, 66), (65, 329, 485, 213), (329, 75, 224, 485), (212, 486, 329, 65), (64, 328, 486, 212), (328, 74, 223, 486), (211, 487, 328, 64), (16, 161, 487, 211), (161, 17, 222, 487), (209, 488, 327, 63), (62, 326, 488, 209), (326, 72, 220, 488), (208, 489, 326, 62), (61, 325, 489, 208), (325, 71, 219, 489), (207, 490, 325, 61), (60, 324, 490, 207), (324, 70, 218, 490), (206, 491, 324, 60), (59, 323, 491, 206), (323, 69, 217, 491), (205, 492, 323, 59), (58, 322, 492, 205), (322, 68, 216, 492), (204, 493, 322, 58), (57, 321, 493, 204), (321, 67, 215, 493), (203, 494, 321, 57), (56, 320, 494, 203), (320, 66, 214, 494), (202, 495, 320, 56), (55, 319, 495, 202), (319, 65, 213, 495), (201, 496, 319, 55), (54, 318, 496, 201), (318, 64, 212, 496), (200, 497, 318, 54), (15, 160, 497, 200), (160, 16, 211, 497), (198, 498, 317, 53), (52, 316, 498, 198), (316, 62, 209, 498), (197, 499, 316, 52), (51, 315, 499, 197), (315, 61, 208, 499), (196, 500, 315, 51), (50, 314, 500, 196), (314, 60, 207, 500), (195, 501, 314, 50), (49, 313, 501, 195), (313, 59, 206, 501), (194, 502, 313, 49), (48, 312, 502, 194), (312, 58, 205, 502), (193, 503, 312, 48), (47, 311, 503, 193), (311, 57, 204, 503), (192, 504, 311, 47), (46, 310, 504, 192), (310, 56, 203, 504), (191, 505, 310, 46), (45, 309, 505, 191), (309, 55, 202, 505), (190, 506, 309, 45), (44, 308, 506, 190), (308, 54, 201, 506), (189, 507, 308, 44), (14, 159, 507, 189), (159, 15, 200, 507), (149, 508, 307, 4), (5, 306, 508, 149), (306, 52, 198, 508), (150, 509, 306, 5), (6, 305, 509, 150), (305, 51, 197, 509), (151, 510, 305, 6), (7, 304, 510, 151), (304, 50, 196, 510), (152, 511, 304, 7), (8, 303, 511, 152), (303, 49, 195, 511), (153, 512, 303, 8), (9, 302, 512, 153), (302, 48, 194, 512), (154, 513, 302, 9), (10, 301, 513, 154), (301, 47, 193, 513), (155, 514, 301, 10), (11, 300, 514, 155), (300, 46, 192, 514), (156, 515, 300, 11), (12, 299, 515, 156), (299, 45, 191, 515), (157, 516, 299, 12), (13, 298, 516, 157), (298, 44, 190, 516), (144, 517, 298, 13), (0, 158, 517, 144), (158, 14, 189, 517), (276, 518, 179, 35), (133, 397, 518, 276), (397, 143, 287, 518), (265, 519, 180, 36), (123, 387, 519, 265), (387, 133, 276, 519), (254, 520, 181, 37), (113, 377, 520, 254), (377, 123, 265, 520), (243, 521, 182, 38), (103, 367, 521, 243), (367, 113, 254, 521), (232, 522, 183, 39), (93, 357, 522, 232), (357, 103, 243, 522), (221, 523, 184, 40), (83, 347, 523, 221), (347, 93, 232, 523), (210, 524, 185, 41), (73, 337, 524, 210), (337, 83, 221, 524), (199, 525, 186, 42), (63, 327, 525, 199), (327, 73, 210, 525), (188, 526, 187, 43), (53, 317, 526, 188), (317, 63, 199, 526), (148, 527, 147, 2), (4, 307, 527, 148), (307, 53, 188, 527), (287, 528, 178, 34), (143, 407, 528, 287), (407, 33, 146, 528)])
me_plane_002.polygons.foreach_set('use_smooth', [True] * 484)
me_plane_002.materials.append(mat_material_003)
me_plane_002.use_remesh_preserve_volume = False
me_plane_002.use_remesh_preserve_attributes = False
me_plane_002.use_mirror_vertex_groups = False
me_plane_002.update()
me_plane_001 = bpy.data.meshes.new('Plane.001')
me_plane_001.from_pydata([(-1.0, -1.0, 0.0), (1.0, -1.0, 0.0), (-1.0, 1.0, 0.0), (1.0, 1.0, 0.0)], [], [(0, 1, 3, 2)])
me_plane_001.materials.append(mat_material)
me_plane_001.use_remesh_preserve_volume = False
me_plane_001.use_remesh_preserve_attributes = False
me_plane_001.use_mirror_vertex_groups = False
me_plane_001.update()
me_plane = bpy.data.meshes.new('Plane')
me_plane.from_pydata([(-1.0, -1.0, 0.0), (1.0, -1.0, 0.0), (-1.0, 1.0, 0.0), (1.0, 1.0, 0.0)], [], [(0, 1, 3, 2)])
me_plane.materials.append(mat_material_001)
me_plane.use_remesh_preserve_volume = False
me_plane.use_remesh_preserve_attributes = False
me_plane.use_mirror_vertex_groups = False
me_plane.update()

# ---- objects
ob_plane_001 = bpy.data.objects.new('Plane.001', me_plane_003)
ob_plane = bpy.data.objects.new('Plane', me_plane_002)
ob_lightplanea_001 = bpy.data.objects.new('LightPlaneA.001', me_plane_001)
ob_camera = bpy.data.objects.new('Camera', cam_camera)
ob_lightplanea = bpy.data.objects.new('LightPlaneA', me_plane)

# ---- transforms, parenting, visibility, modifiers, constraints
ob_plane_001.location = (0.0, 0.0, -1.159)
ob_plane_001.lineart.crease_threshold = 0.0
ob_plane.location = (0.0, 0.0, -1.144)
ob_plane.scale = (16.6, 6.158, 6.158)
ob_plane.lineart.crease_threshold = 0.0
ob_lightplanea_001.location = (-7.308, -3.624, 4.965)
ob_lightplanea_001.rotation_euler = (5.565e-08, 0.7854, -2.573)
ob_lightplanea_001.lineart.crease_threshold = 0.0
ob_camera.location = (-10.23, -3.952, 3.695)
ob_camera.rotation_euler = (1.324, 7.093e-09, -1.228)
ob_camera.lineart.crease_threshold = 0.0
ob_lightplanea.location = (5.0, -5.0, 5.0)
ob_lightplanea.rotation_euler = (5.565e-08, 0.7854, -0.7854)
ob_lightplanea.lineart.crease_threshold = 0.0

# ---- collection membership
col_collection_1.objects.link(ob_plane_001)
col_collection_1.objects.link(ob_plane)
col_collection_1.objects.link(ob_lightplanea_001)
col_collection_1.objects.link(ob_camera)
col_collection_1.objects.link(ob_lightplanea)

# ---- scene / render settings (as saved in the file)
scene.camera = ob_camera
scene.frame_start = 1; scene.frame_end = 250; scene.frame_set(54)
scene.render.engine = 'CYCLES'
scene.render.resolution_percentage = 50
scene.render.dither_intensity = 0.0
scene.cycles.use_denoising = False
scene.cycles.samples = 10
scene.cycles.sampling_pattern = 'TABULATED_SOBOL'
scene.cycles.light_sampling_threshold = 0.0
scene.cycles.use_adaptive_sampling = False
scene.cycles.use_light_tree = False
scene.cycles.blur_glossy = 0.0
scene.cycles.pixel_filter_type = 'GAUSSIAN'
scene.cycles.sample_clamp_indirect = 0.0
scene.view_settings.view_transform = 'Standard'
bpy.context.view_layer.update()
